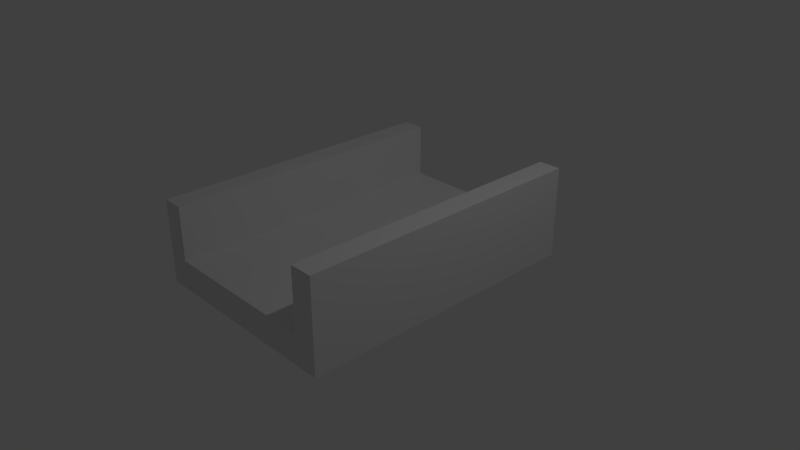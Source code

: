 # Source: Straight_Road.blend  (saved by Blender 2.79.0; exported with 4.5.12 LTS)
import bpy
from mathutils import Matrix  # noqa: F401  (used for matrix-valued properties, if any)

bpy.ops.wm.read_factory_settings(use_empty=True)
scene = bpy.context.scene
scene.name = 'Scene'

# ---- collections
col_collection_1 = bpy.data.collections.new('Collection 1'); scene.collection.children.link(col_collection_1)

# ---- materials (node trees are filled in below, after node groups)
mat_material = bpy.data.materials.new('Material')
mat_material.alpha_threshold = 0.0
mat_material.use_transparent_shadow = False
mat_material.roughness = 0.5
mat_material.line_color = (0.0, 0.0, 0.0, 1.0)

# ---- material node trees

# ---- world
world_world = bpy.data.worlds.new('World'); scene.world = world_world
world_world.color = (0.05088, 0.05088, 0.05088)
world_world.use_sun_shadow = False
world_world.sun_shadow_jitter_overblur = 0.0
world_world.cycles.sampling_method = 'MANUAL'

# ---- cameras
cam_camera = bpy.data.cameras.new('Camera')
cam_camera.clip_end = 100.0
cam_camera.lens = 35.0
cam_camera.sensor_width = 32.0
cam_camera.sensor_height = 18.0
cam_camera.ortho_scale = 7.314
cam_camera.dof.focus_distance = 0.0
cam_camera.dof.aperture_fstop = 128.0

# ---- lights
light_lamp = bpy.data.lights.new('Lamp', 'POINT')
light_lamp.transmission_factor = 0.0
light_lamp.cutoff_distance = 30.0
light_lamp.energy = 100.0
light_lamp.shadow_buffer_clip_start = 1.001
light_lamp.shadow_soft_size = 0.1
light_lamp.shadow_maximum_resolution = 0.006
light_lamp.use_absolute_resolution = True

# ---- meshes
me_cube = bpy.data.meshes.new('Cube')
me_cube.from_pydata([(1.0, 1.0, -1.0), (1.0, -1.0, -1.0), (-1.0, -1.0, -1.0), (-1.0, 1.0, -1.0), (1.0, 1.0, 1.0), (1.0, -1.0, 1.0), (-1.0, -1.0, 1.0), (-1.0, 1.0, 1.0), (0.7848, 1.0, 1.0), (0.7766, -1.0, 1.0), (-0.7859, 1.0, 1.0), (-0.796, -1.0, 1.0), (1.0, 1.0, 5.206), (1.0, -1.0, 5.206), (0.7848, 1.0, 5.206), (0.7766, -1.0, 5.206), (-0.7859, 1.0, 4.655), (-1.0, 1.0, 4.655), (-0.796, -1.0, 4.655), (-1.0, -1.0, 4.655)], [], [(0, 1, 2, 3), (5, 4, 12, 13), (0, 4, 5, 1), (1, 5, 9, 11, 6, 2), (2, 6, 7, 3), (4, 0, 3, 7, 10, 8), (12, 14, 15, 13), (9, 8, 10, 11), (6, 11, 18, 19), (9, 5, 13, 15), (8, 9, 15, 14), (4, 8, 14, 12), (18, 16, 17, 19), (11, 10, 16, 18), (7, 6, 19, 17), (10, 7, 17, 16)])
_uv = me_cube.uv_layers.new(name='UVMap')
_uv.uv.foreach_set('vector', [0.9474, 0.6691, 0.7112, 0.6691, 0.7112, 0.4328, 0.9474, 0.4328, 0.2373, 0.0003308, 0.4736, 0.0003308, 0.4736, 0.4972, 0.2373, 0.4972, 0.9475, 0.0003308, 0.9475, 0.2366, 0.7112, 0.2366, 0.7112, 0.0003308, 0.4736, 0.4979, 0.4736, 0.7337, 0.3557, 0.7368, 0.3557, 0.7347, 0.2378, 0.7337, 0.2378, 0.4979, 0.7112, 0.906, 0.7112, 0.6697, 0.9474, 0.6697, 0.9474, 0.906, 0.2356, 0.502, 0.2356, 0.7373, 0.0003308, 0.7373, 0.0003308, 0.502, 0.2356, 0.4979, 0.2357, 0.502, 0.2367, 0.7389, 0.2366, 0.7643, 0.0003308, 0.7643, 0.000438, 0.7379, 1.0, 0.003185, 1.0, 1.0, 0.001254, 0.9968, 0.0, 0.0, 0.9752, 0.0003308, 0.9993, 0.0003308, 0.9993, 0.4321, 0.9752, 0.4321, 0.9481, 0.0003308, 0.9745, 0.0003308, 0.9745, 0.4972, 0.9481, 0.4972, 0.0003308, 0.0003308, 0.2366, 0.0003308, 0.2366, 0.4972, 0.0003308, 0.4972, 0.9483, 0.4979, 0.9737, 0.4979, 0.9735, 0.9948, 0.9481, 0.9948, 0.0003308, 0.7662, 0.2366, 0.765, 0.2366, 0.7903, 0.0003308, 0.7903, 0.4742, 0.0003308, 0.7105, 0.0003308, 0.7105, 0.4321, 0.4742, 0.4321, 0.4742, 0.4328, 0.7105, 0.4328, 0.7105, 0.8646, 0.4742, 0.8646, 0.9744, 0.4979, 0.9997, 0.4979, 0.9997, 0.9297, 0.9744, 0.9297])
me_cube.materials.append(mat_material)
me_cube.use_remesh_preserve_volume = False
me_cube.use_remesh_preserve_attributes = False
me_cube.use_mirror_vertex_groups = False
me_cube.update()

# ---- objects
ob_cube = bpy.data.objects.new('Cube', me_cube)
ob_lamp = bpy.data.objects.new('Lamp', light_lamp)
ob_camera = bpy.data.objects.new('Camera', cam_camera)

# ---- transforms, parenting, visibility, modifiers, constraints
ob_cube.location = (0.0, 0.0, 0.0)
ob_cube.scale = (1.4, 2.0, 0.2)
ob_cube.lock_rotations_4d = False
ob_cube.empty_display_type = 'ARROWS'
ob_cube.lineart.crease_threshold = 0.0
ob_lamp.location = (4.076, 1.005, 5.904)
ob_lamp.rotation_euler = (0.6503, 0.05522, 1.866)
ob_lamp.lock_rotations_4d = False
ob_lamp.empty_display_type = 'ARROWS'
ob_lamp.color = (0.0, 0.0, 0.0, 0.0)
ob_lamp.lineart.crease_threshold = 0.0
ob_camera.location = (7.481, -6.508, 5.344)
ob_camera.rotation_euler = (1.109, 0.0, 0.8149)
ob_camera.lock_rotations_4d = False
ob_camera.empty_display_type = 'ARROWS'
ob_camera.color = (0.0, 0.0, 0.0, 0.0)
ob_camera.display_type = 'WIRE'
ob_camera.lineart.crease_threshold = 0.0

# ---- collection membership
col_collection_1.objects.link(ob_cube)
col_collection_1.objects.link(ob_lamp)
col_collection_1.objects.link(ob_camera)

# ---- scene / render settings (as saved in the file)
scene.camera = ob_camera
scene.frame_start = 1; scene.frame_end = 250; scene.frame_set(1)
scene.render.engine = 'BLENDER_EEVEE_NEXT'
scene.render.resolution_percentage = 50
scene.render.dither_intensity = 0.0
scene.cycles.use_denoising = False
scene.cycles.samples = 128
scene.cycles.sampling_pattern = 'TABULATED_SOBOL'
scene.cycles.use_adaptive_sampling = False
scene.cycles.use_light_tree = False
scene.cycles.blur_glossy = 0.0
scene.cycles.sample_clamp_indirect = 0.0
scene.view_settings.view_transform = 'Standard'
bpy.context.view_layer.update()

